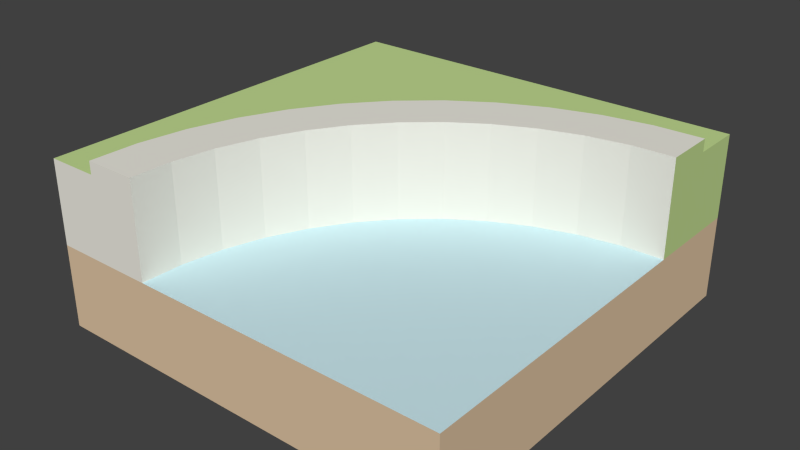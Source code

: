 # Source: water-curve_open_HighCurb.blend  (saved by Blender 2.73.0; exported with 4.5.12 LTS)
import bpy
from mathutils import Matrix  # noqa: F401  (used for matrix-valued properties, if any)

bpy.ops.wm.read_factory_settings(use_empty=True)
scene = bpy.context.scene
scene.name = 'Scene'

# ---- collections
col_collection_1 = bpy.data.collections.new('Collection 1'); scene.collection.children.link(col_collection_1)

# ---- materials (node trees are filled in below, after node groups)
mat_brown_001 = bpy.data.materials.new('Brown.001')
mat_brown_001.alpha_threshold = 0.0
mat_brown_001.use_transparent_shadow = False
mat_brown_001.diffuse_color = (0.7294, 0.549, 0.3647, 1.0)
mat_brown_001.specular_color = (0.3294, 0.3294, 0.3294)
mat_brown_001.roughness = 0.5
mat_green_001 = bpy.data.materials.new('Green.001')
mat_green_001.alpha_threshold = 0.0
mat_green_001.use_transparent_shadow = False
mat_green_001.diffuse_color = (0.5412, 0.7098, 0.2863, 1.0)
mat_green_001.specular_color = (0.3294, 0.3294, 0.3294)
mat_green_001.roughness = 0.5
mat_2 = bpy.data.materials.new('_2')
mat_2.alpha_threshold = 0.0
mat_2.use_transparent_shadow = False
mat_2.diffuse_color = (0.8471, 0.8275, 0.749, 1.0)
mat_2.specular_color = (0.3294, 0.3294, 0.3294)
mat_2.roughness = 0.5
mat_3_002 = bpy.data.materials.new('_3.002')
mat_3_002.alpha_threshold = 0.0
mat_3_002.use_transparent_shadow = False
mat_3_002.diffuse_color = (0.6118, 0.8314, 0.8863, 1.0)
mat_3_002.specular_color = (0.3294, 0.3294, 0.3294)
mat_3_002.roughness = 0.5

# ---- material node trees

# ---- world
world_world = bpy.data.worlds.new('World'); scene.world = world_world
world_world.color = (0.05088, 0.05088, 0.05088)
world_world.use_sun_shadow = False
world_world.sun_shadow_jitter_overblur = 0.0
world_world.cycles.sampling_method = 'MANUAL'
world_world.cycles.sample_map_resolution = 256

# ---- meshes
me_group25 = bpy.data.meshes.new('Group25')
me_group25.from_pydata([(0.34, 0.6683, -0.3471), (-0.66, -0.3317, -0.3471), (-0.66, 0.6683, -0.3471), (-0.66, -0.3317, -0.1471), (0.34, -0.3317, -0.3471), (0.34, -0.08173, -0.1471), (0.34, 0.6683, -0.1471), (0.34, 0.6683, 0.05289), (0.34, 0.5433, 0.05289), (0.2239, 0.5411, 0.05289), (0.2239, 0.5411, 0.08289), (0.34, 0.4183, 0.08289), (0.34, 0.5433, 0.08289), (0.2406, 0.416, 0.08289), (0.1425, 0.4, 0.08289), (0.1093, 0.5228, 0.05289), (-0.001745, 0.4888, 0.05289), (-0.1069, 0.4396, 0.05289), (-0.2919, 0.3002, 0.05289), (-0.3681, 0.2126, 0.05289), (-0.5328, -0.2156, 0.05289), (-0.535, -0.3317, 0.05289), (-0.66, 0.6683, 0.05289), (-0.66, 0.6683, -0.1471), (-0.4077, -0.2324, -0.1471), (0.2406, 0.416, -0.1471), (0.34, 0.4183, -0.1471), (0.2761, -0.09185, -0.1471), (0.0476, 0.3706, -0.1471), (0.1425, 0.4, -0.1471), (0.0476, 0.3706, 0.08289), (-0.001745, 0.4888, 0.08289), (0.1093, 0.5228, 0.08289), (-0.1069, 0.4396, 0.08289), (-0.2043, 0.3764, 0.05289), (-0.2919, 0.3002, 0.08289), (-0.3681, 0.2126, 0.08289), (-0.4314, 0.1152, 0.05289), (-0.4805, 0.01002, 0.05289), (-0.4314, 0.1152, 0.08289), (-0.5145, -0.101, 0.08289), (-0.5145, -0.101, 0.05289), (-0.535, -0.3317, 0.08289), (-0.41, -0.3317, -0.1471), (-0.66, -0.3317, 0.05289), (0.34, -0.3317, -0.1471), (0.3077, -0.08478, -0.1471), (0.2456, -0.1028, -0.1471), (0.2167, -0.1176, -0.1471), (0.09305, -0.2994, -0.1471), (0.1441, -0.1816, -0.1471), (0.1898, -0.1358, -0.1471), (0.1655, -0.1572, -0.1471), (0.1258, -0.2084, -0.1471), (0.1111, -0.2373, -0.1471), (0.1001, -0.2678, -0.1471), (0.09, -0.3317, -0.1471), (-0.1256, 0.2741, 0.08289), (-0.2043, 0.3764, 0.08289), (-0.2659, 0.1339, 0.08289), (-0.4805, 0.01002, 0.08289), (-0.5328, -0.2156, 0.08289), (-0.41, -0.3317, 0.08289), (-0.04237, 0.3284, 0.08289), (-0.1256, 0.2741, -0.1471), (-0.04237, 0.3284, -0.1471), (-0.2006, 0.2089, -0.1471), (-0.2006, 0.2089, 0.08289), (-0.3201, 0.05065, 0.08289), (-0.2659, 0.1339, -0.1471), (-0.3201, 0.05065, -0.1471), (-0.3623, -0.03933, -0.1471), (-0.3623, -0.03933, 0.08289), (-0.4077, -0.2324, 0.08289), (-0.3917, -0.1343, -0.1471), (-0.3917, -0.1343, 0.08289)], [], [(75, 74, 71, 72), (73, 24, 74, 75), (38, 60, 39, 37), (1, 3, 23, 2), (5, 45, 4, 0, 6, 26), (57, 67, 66, 64), (16, 17, 33, 31), (17, 16, 15, 9, 8, 7, 22, 44, 21, 20, 41, 38, 37, 19, 18, 34), (63, 57, 64, 65), (23, 3, 43, 24, 74, 71, 70, 69, 66, 64, 65, 28, 29, 25, 26, 6), (46, 27, 47, 48, 51, 52, 50, 53, 54, 55, 49, 56, 45, 5), (6, 7, 8, 12, 11, 26), (9, 15, 32, 10), (22, 23, 3, 44), (59, 69, 66, 67), (30, 63, 65, 28), (0, 2, 23, 6), (17, 34, 58, 33), (20, 61, 40, 41), (3, 45, 56, 43), (19, 36, 35, 18), (72, 68, 59, 67, 57, 63, 30, 14, 13, 11, 12, 10, 32, 31, 33, 58, 35, 36, 39, 60, 40, 61, 42, 62, 73, 75), (25, 13, 14, 29), (21, 42, 61, 20), (43, 62, 42, 21, 44, 3), (25, 26, 11, 13), (48, 47, 27, 46, 5, 26, 25, 29, 28, 65, 64, 66, 69, 70, 71, 74, 24, 43, 56, 49, 55, 54, 53, 50, 52, 51), (72, 71, 70, 68), (62, 43, 24, 73), (14, 30, 28, 29), (34, 18, 35, 58), (41, 40, 60, 38), (1, 2, 0, 4), (37, 39, 36, 19), (10, 12, 8, 9), (22, 7, 6, 23), (1, 4, 45, 3), (15, 16, 31, 32), (69, 59, 68, 70)])
me_group25.polygons.foreach_set('material_index', [2, 2, 2, 0, 0, 2, 2, 1, 2, 0, 3, 1, 2, 1, 2, 2, 0, 2, 2, 0, 2, 2, 2, 2, 2, 2, 3, 2, 2, 2, 2, 2, 0, 2, 2, 1, 0, 2, 2])
_uv = me_group25.uv_layers.new(name='UVMap')
_uv.uv.foreach_set('vector', [-38.7, 16.93, -38.7, 7.874, -34.79, 7.874, -34.79, 16.93, -39.73, 16.93, -39.73, 7.874, -35.82, 7.874, -35.82, 16.93, 37.15, 15.75, 37.15, 16.93, 32.58, 16.93, 32.58, 15.75, 39.37, 0.0, 39.37, 7.874, 1.421e-14, 7.874, 1.421e-14, 0.0, -29.53, 7.874, -39.37, 7.874, -39.37, 2.468e-25, 0.0, 0.0, 0.0, 7.874, -9.843, 7.874, -24.02, 16.93, -27.93, 16.93, -27.93, 7.874, -24.02, 7.874, 15.18, 15.75, 19.75, 15.75, 19.75, 16.93, 15.18, 16.93, 17.6, 9.001, 13.45, 7.067, 9.084, 5.727, 4.57, 5.007, -7.503e-12, 4.921, 2.863e-16, -2.863e-16, 39.37, 1.392e-14, 39.37, 39.37, 34.45, 39.37, 34.36, 34.8, 33.64, 30.29, 32.3, 25.92, 30.37, 21.77, 27.88, 17.94, 24.88, 14.49, 21.43, 11.49, -19.92, 16.93, -23.83, 16.93, -23.83, 7.874, -19.92, 7.874, 39.37, 2.109e-14, 39.37, 39.37, 29.53, 39.37, 29.44, 35.46, 28.81, 31.6, 27.65, 27.86, 25.99, 24.32, 23.85, 21.04, 21.28, 18.09, 18.33, 15.52, 15.05, 13.38, 11.51, 11.72, 7.774, 10.56, 3.912, 9.932, -6.487e-12, 9.843, -6.883e-15, 6.883e-15, 1.271, 29.65, 2.517, 29.93, 3.719, 30.36, 4.856, 30.94, 5.912, 31.66, 6.87, 32.5, 7.714, 33.46, 8.432, 34.51, 9.012, 35.65, 9.444, 36.85, 9.722, 38.1, 9.843, 39.37, 4.762e-14, 39.37, -1.999e-12, 29.53, 0.0, 7.874, 0.0, 15.75, -4.921, 15.75, -4.921, 16.93, -9.843, 16.93, -9.843, 7.874, 5.302, 15.75, 9.873, 15.75, 9.873, 16.93, 5.302, 16.93, 1.421e-14, 15.75, 1.421e-14, 7.874, 39.37, 7.874, 39.37, 15.75, -31.53, 16.93, -31.53, 7.874, -27.62, 7.874, -27.62, 16.93, -15.4, 16.93, -19.31, 16.93, -19.31, 7.874, -15.4, 7.874, 0.0, 0.0, 39.37, 0.0, 39.37, 7.874, 0.0, 7.874, 19.66, 15.75, 24.23, 15.75, 24.23, 16.93, 19.66, 16.93, 39.78, 15.75, 39.78, 16.93, 35.21, 16.93, 35.21, 15.75, -39.37, 7.874, 1.212e-14, 7.874, -9.843, 7.874, -29.53, 7.874, 31.83, 15.75, 31.83, 16.93, 27.26, 16.93, 27.26, 15.75, 27.65, 27.86, 25.99, 24.32, 23.85, 21.04, 21.28, 18.09, 18.33, 15.52, 15.05, 13.38, 11.51, 11.72, 7.774, 10.56, 3.912, 9.932, -6.486e-12, 9.843, -7.509e-12, 4.921, 4.57, 5.007, 9.084, 5.727, 13.45, 7.067, 17.6, 9.001, 21.43, 11.49, 24.88, 14.49, 27.88, 17.94, 30.37, 21.77, 32.3, 25.92, 33.64, 30.29, 34.36, 34.8, 34.45, 39.37, 29.53, 39.37, 29.44, 35.46, 28.81, 31.6, -5.458, 7.874, -5.458, 16.93, -9.371, 16.93, -9.371, 7.874, 40.01, 15.75, 40.01, 16.93, 35.44, 16.93, 35.44, 15.75, -29.53, 7.874, -29.53, 16.93, -34.45, 16.93, -34.45, 15.75, -39.37, 15.75, -39.37, 7.874, -4.138, 7.874, -0.2254, 7.874, -0.2254, 16.93, -4.138, 16.93, 4.856, 30.94, 3.719, 30.36, 2.517, 29.93, 1.271, 29.65, -2.049e-12, 29.53, -6.483e-12, 9.843, 3.912, 9.932, 7.774, 10.56, 11.51, 11.72, 15.05, 13.38, 18.33, 15.52, 21.28, 18.09, 23.85, 21.04, 25.99, 24.32, 27.65, 27.86, 28.81, 31.6, 29.44, 35.46, 29.53, 39.37, 9.843, 39.37, 9.722, 38.1, 9.444, 36.85, 9.012, 35.65, 8.432, 34.51, 7.714, 33.46, 6.87, 32.5, 5.912, 31.66, -36.97, 16.93, -36.97, 7.874, -33.05, 7.874, -33.05, 16.93, -40.04, 16.93, -40.04, 7.874, -36.12, 7.874, -36.12, 16.93, -10.55, 16.93, -14.46, 16.93, -14.46, 7.874, -10.55, 7.874, 23.71, 15.75, 28.28, 15.75, 28.28, 16.93, 23.71, 16.93, 38.82, 15.75, 38.82, 16.93, 34.25, 16.93, 34.25, 15.75, -39.37, 39.37, -39.37, 1.421e-14, 0.0, 0.0, 0.0, 39.37, 34.81, 15.75, 34.81, 16.93, 30.23, 16.93, 30.23, 15.75, 4.663, 16.93, 0.09223, 16.93, 0.09223, 15.75, 4.663, 15.75, 39.37, 15.75, 0.0, 15.75, 0.0, 7.874, 39.37, 7.874, -39.37, 2.368e-14, 1.212e-14, 2.368e-14, 1.212e-14, 7.874, -39.37, 7.874, 10.36, 15.75, 14.94, 15.75, 14.94, 16.93, 10.36, 16.93, -30.65, 7.874, -30.65, 16.93, -34.56, 16.93, -34.56, 7.874])
me_group25.materials.append(mat_brown_001)
me_group25.materials.append(mat_green_001)
me_group25.materials.append(mat_2)
me_group25.materials.append(mat_3_002)
me_group25.use_remesh_preserve_volume = False
me_group25.use_remesh_preserve_attributes = False
me_group25.use_mirror_vertex_groups = False
me_group25.update()

# ---- objects
ob_group25 = bpy.data.objects.new('Group25', me_group25)

# ---- transforms, parenting, visibility, modifiers, constraints
ob_group25.location = (0.0, 0.0, 0.0)
ob_group25.lineart.crease_threshold = 0.0

# ---- collection membership
col_collection_1.objects.link(ob_group25)

# ---- scene / render settings (as saved in the file)
scene.frame_start = 1; scene.frame_end = 250; scene.frame_set(1)
scene.render.engine = 'BLENDER_EEVEE_NEXT'
scene.render.resolution_percentage = 50
scene.render.dither_intensity = 0.0
scene.cycles.use_denoising = False
scene.cycles.samples = 10
scene.cycles.sampling_pattern = 'TABULATED_SOBOL'
scene.cycles.light_sampling_threshold = 0.0
scene.cycles.use_adaptive_sampling = False
scene.cycles.use_light_tree = False
scene.cycles.blur_glossy = 0.0
scene.cycles.pixel_filter_type = 'GAUSSIAN'
scene.cycles.sample_clamp_indirect = 0.0
scene.view_settings.view_transform = 'Standard'
bpy.context.view_layer.update()

# ---- added for rendering (the .blend has no active camera and no usable light): camera, sun
cam_auto = bpy.data.cameras.new('AutoCamera')
cam_auto.lens = 50.0
cam_auto.sensor_width = 36.0
cam_auto.clip_end = 1000.0
ob_auto_camera = bpy.data.objects.new('AutoCamera', cam_auto)
scene.collection.objects.link(ob_auto_camera)
ob_auto_camera.location = (1.20762, -1.47286, 0.961982)
ob_auto_camera.rotation_euler = (1.09748, -7.21219e-08, 0.694738)
scene.camera = ob_auto_camera
light_auto_sun = bpy.data.lights.new('AutoSun', 'SUN')
light_auto_sun.energy = 3.0
light_auto_sun.angle = 0.0523599
ob_auto_sun = bpy.data.objects.new('AutoSun', light_auto_sun)
scene.collection.objects.link(ob_auto_sun)
ob_auto_sun.rotation_euler = (0.872665, 0.174533, 0.523599)
bpy.context.view_layer.update()
